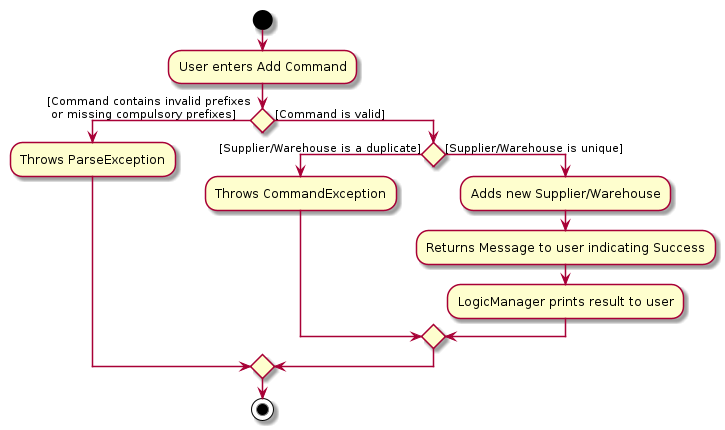

The diagram above was rendered by PlantUML. Its source (embedded in the PNG):
@startuml
start
:User enters Add Command;


If () then ([Command contains invalid prefixes
 or missing compulsory prefixes])
    :Throws ParseException;

    else ([Command is valid])

    If () then ([Supplier/Warehouse is a duplicate])
    :Throws CommandException;

    else ([Supplier/Warehouse is unique])
        :Adds new Supplier/Warehouse;
        :Returns Message to user indicating Success;
        :LogicManager prints result to user;
        endif
    endif
stop
@enduml